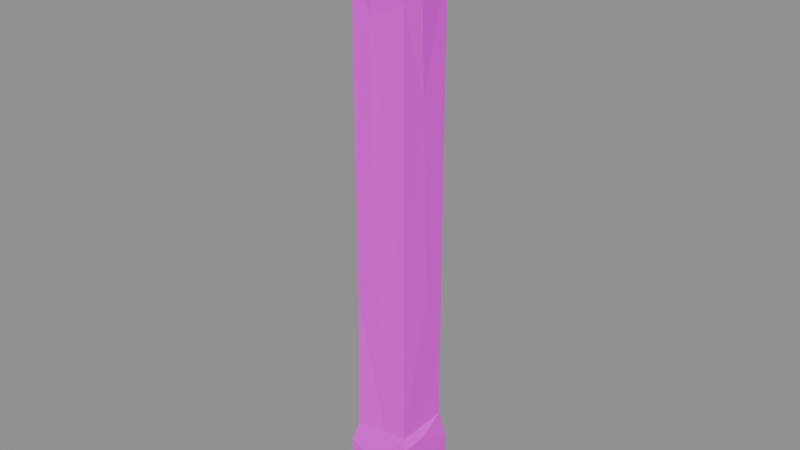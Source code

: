 # Source: wall.stone.cross_tall.blend  (saved by Blender 5.2.45; exported with 4.5.12 LTS)
import bpy
from mathutils import Matrix  # noqa: F401  (used for matrix-valued properties, if any)

bpy.ops.wm.read_factory_settings(use_empty=True)
scene = bpy.context.scene
scene.name = 'Scene'

# ---- images (referenced by path relative to the original .blend; pixels are not part of the script)
import os
ASSET_DIR = os.environ.get("B2B_ASSET_DIR", "")  # directory of the original .blend (textures are referenced by path, not embedded)
HERE = os.path.dirname(os.path.abspath(__file__))  # packed textures are extracted next to this script under _unpacked/

def load_image(name, relpath, width, height, colorspace="sRGB"):
    """Load a texture the original file referenced (path relative to the .blend, or extracted next to this script)."""
    p = next((c for c in (os.path.join(HERE, relpath), os.path.join(ASSET_DIR, relpath)) if relpath and os.path.exists(c)), "")
    if p:
        img = bpy.data.images.load(p, check_existing=True)
        img.name = name
    else:  # same state as the original file: an image datablock whose file is absent (Cycles renders it pink)
        img = bpy.data.images.new(name, width, height)
        img.source = "FILE"
        img.filepath = "//" + (relpath or name)
    img.colorspace_settings.name = colorspace
    return img
img_palette_png = load_image('palette.png', 'palette.png', 1024, 1024, 'sRGB')

# ---- materials (node trees are filled in below, after node groups)
mat_palette = bpy.data.materials.new('palette')

# ---- material node trees
mat_palette.use_nodes = True; mat_palette.node_tree.nodes.clear()
_N = mat_palette.node_tree.nodes; _L = mat_palette.node_tree.links
n0 = _N.new('ShaderNodeBsdfPrincipled'); n0.name = 'Principled BSDF'; n0.location = (-200, 100)
n0.inputs[2].default_value = 0.9
n0.inputs[10].default_value = 0.005
n1 = _N.new('ShaderNodeOutputMaterial'); n1.name = 'Material Output'; n1.location = (200, 100)
n2 = _N.new('ShaderNodeTexImage'); n2.name = 'Image Texture'; n2.location = (0, 0)
n2.image = img_palette_png
n2.interpolation = 'Closest'
_L.new(n0.outputs[0], n1.inputs[0])
_L.new(n2.outputs[0], n0.inputs[0])
n1.is_active_output = True

# ---- meshes
me_cross_tall = bpy.data.meshes.new('cross_tall')
me_cross_tall.from_pydata([(-0.24, -0.2427, 0.02493), (-0.2434, -0.2433, 0.5041), (-0.2434, -0.06357, 0.02859), (-0.25, -0.04842, 0.3637), (-0.2414, -0.1398, 0.6312), (-0.2434, 0.1055, 0.6308), (-0.245, 0.1493, 0.03272), (-0.2321, 0.2259, 0.6314), (-0.2455, 0.2456, 0.1849), (-0.02509, -0.25, 0.3911), (0.06006, -0.2398, 0.03857), (-0.1975, -0.222, 0.6559), (0.05718, 0.1114, 0.0), (-0.1994, -0.2092, 3.972), (-0.2375, -0.2391, 4.16), (-0.0145, -0.2356, 4.124), (-0.2399, -0.02725, 4.362), (-0.2275, -0.233, 4.464), (-0.2387, 0.01173, 4.049), (-0.2017, -0.01487, 0.7037), (-0.2155, 0.1134, 3.992), (-0.2034, 0.2068, 3.992), (-0.2369, 0.2339, 4.151), (-0.07491, 0.2477, 0.03578), (-0.2323, 0.2337, 4.459), (-0.07478, 0.2426, 4.379), (-0.003764, 0.25, 0.4999), (0.04284, -0.02028, 4.5), (-0.2084, -0.07335, 3.989), (-0.1466, 0.2376, 4.035), (0.06177, -0.2378, 4.465), (0.02871, -0.2059, 0.6829), (-0.1996, -0.2024, 1.697), (-0.2067, 0.03165, 1.191), (-0.02703, -0.2062, 1.902), (-0.2045, -0.02894, 2.33), (-0.2022, -0.2027, 3.466), (-0.2078, 0.09011, 3.729), (-0.05702, -0.2072, 3.704), (-0.2038, 0.04952, 2.974), (-0.2021, 0.1988, 2.335), (-0.2035, 0.1961, 3.319), (-0.1981, 0.2044, 0.706), (0.01783, 0.2086, 1.272), (-0.0001081, 0.2098, 3.511), (0.01278, 0.2052, 0.6814), (0.01351, 0.2143, 3.993), (0.1958, 0.2083, 2.991), (0.1083, 0.2463, 4.133), (0.2056, -0.2107, 3.825), (0.2003, -0.2002, 1.74), (0.2169, -0.242, 4.238), (0.2218, 0.239, 4.442), (0.203, 0.2073, 3.992), (0.2033, -0.2029, 0.694), (0.2011, 0.2091, 0.6946), (0.2008, 0.2045, 1.233), (0.2054, 0.03942, 1.757), (0.2048, -0.01721, 3.207), (0.244, -0.03483, 0.03453), (0.2336, -0.07781, 4.146), (0.2004, -0.02226, 0.6851), (0.2387, -0.02832, 0.6255), (0.2381, 0.1162, 4.458), (0.2355, 0.2486, 0.4781), (0.244, -0.2401, 0.1984), (0.2377, -0.2007, 4.455), (0.2357, 0.2309, 4.152), (0.242, -0.2438, 0.6199), (0.25, -0.05085, 0.3215), (0.2438, 0.2372, 0.06112)], [], [(0, 1, 2), (2, 1, 3), (1, 4, 3), (3, 5, 7), (6, 3, 8), (8, 3, 7), (0, 10, 9), (0, 9, 1), (1, 9, 11), (0, 2, 12), (0, 12, 10), (14, 13, 15), (13, 14, 18), (14, 15, 17), (14, 17, 16), (1, 11, 4), (14, 16, 18), (4, 19, 3), (3, 6, 2), (5, 3, 19), (6, 12, 2), (20, 18, 21), (12, 6, 23), (18, 16, 22), (6, 8, 23), (18, 22, 21), (22, 16, 24), (22, 24, 25), (8, 26, 23), (8, 7, 26), (18, 28, 13), (17, 27, 16), (28, 18, 20), (16, 27, 24), (21, 22, 29), (22, 25, 29), (17, 15, 30), (11, 19, 4), (32, 11, 31), (32, 19, 11), (19, 32, 33), (32, 31, 34), (36, 32, 34), (36, 34, 38), (36, 38, 13), (36, 13, 28), (33, 32, 35), (32, 36, 35), (35, 36, 37), (36, 28, 37), (35, 37, 39), (37, 28, 20), (39, 37, 41), (5, 19, 7), (33, 42, 19), (33, 40, 42), (33, 35, 40), (35, 39, 40), (40, 39, 41), (37, 20, 41), (7, 19, 42), (42, 40, 43), (40, 41, 44), (41, 21, 44), (41, 20, 21), (42, 45, 7), (45, 26, 7), (27, 25, 24), (21, 29, 46), (17, 30, 27), (13, 38, 15), (43, 45, 42), (11, 9, 31), (44, 21, 46), (41, 21, 46), (41, 46, 44), (25, 48, 29), (40, 44, 47), (46, 29, 48), (44, 46, 47), (43, 40, 47), (38, 49, 15), (15, 51, 30), (27, 52, 25), (34, 54, 50), (45, 43, 55), (43, 47, 56), (46, 48, 53), (48, 25, 52), (34, 31, 54), (38, 34, 50), (38, 50, 49), (45, 55, 26), (43, 56, 55), (47, 46, 53), (9, 54, 31), (50, 58, 49), (54, 61, 57), (54, 57, 50), (57, 58, 50), (54, 62, 61), (58, 60, 49), (58, 53, 60), (61, 55, 56), (61, 56, 57), (57, 56, 47), (57, 47, 58), (58, 47, 53), (44, 53, 47), (44, 46, 53), (53, 48, 67), (15, 49, 51), (30, 51, 66), (30, 66, 27), (27, 63, 52), (52, 67, 48), (10, 65, 9), (9, 65, 68), (65, 10, 59), (9, 68, 54), (54, 68, 62), (49, 60, 51), (51, 60, 66), (10, 12, 59), (66, 63, 27), (66, 60, 63), (60, 67, 63), (61, 62, 55), (62, 64, 55), (12, 70, 59), (60, 53, 67), (67, 52, 63), (12, 23, 70), (55, 64, 26), (23, 26, 70), (26, 64, 70), (65, 69, 68), (69, 62, 68), (59, 69, 65), (59, 70, 69), (70, 64, 69), (69, 64, 62)])
_uv = me_cross_tall.uv_layers.new(name='UVMap')
_uv.uv.foreach_set('vector', [0.5625, 0.9444, 0.5625, 0.9444, 0.5625, 0.9444, 0.5625, 0.9444, 0.5625, 0.9444, 0.5625, 0.9444, 0.5625, 0.9444, 0.5625, 0.9444, 0.5625, 0.9444, 0.6875, 0.9444, 0.6875, 0.9444, 0.6875, 0.9444, 0.5625, 0.9444, 0.5625, 0.9444, 0.5625, 0.9444, 0.6875, 0.9444, 0.6875, 0.9444, 0.6875, 0.9444, 0.5625, 0.9444, 0.5625, 0.9444, 0.5625, 0.9444, 0.5625, 0.9444, 0.5625, 0.9444, 0.5625, 0.9444, 0.5625, 0.9444, 0.5625, 0.9444, 0.5625, 0.9444, 0.5625, 0.9444, 0.5625, 0.9444, 0.5625, 0.9444, 0.5625, 0.9444, 0.5625, 0.9444, 0.5625, 0.9444, 0.4375, 0.9444, 0.4375, 0.9444, 0.4375, 0.9444, 0.4375, 0.9444, 0.4375, 0.9444, 0.4375, 0.9444, 0.5625, 0.9444, 0.5625, 0.9444, 0.5625, 0.9444, 0.5625, 0.9444, 0.5625, 0.9444, 0.5625, 0.9444, 0.5625, 0.9444, 0.5625, 0.9444, 0.5625, 0.9444, 0.4375, 0.9444, 0.4375, 0.9444, 0.4375, 0.9444, 0.5625, 0.9444, 0.5625, 0.9444, 0.5625, 0.9444, 0.5625, 0.9444, 0.5625, 0.9444, 0.5625, 0.9444, 0.6875, 0.9444, 0.6875, 0.9444, 0.6875, 0.9444, 0.5625, 0.9444, 0.5625, 0.9444, 0.5625, 0.9444, 0.5625, 0.9444, 0.5625, 0.9444, 0.5625, 0.9444, 0.5625, 0.9444, 0.5625, 0.9444, 0.5625, 0.9444, 0.5625, 0.9444, 0.5625, 0.9444, 0.5625, 0.9444, 0.5625, 0.9444, 0.5625, 0.9444, 0.5625, 0.9444, 0.5625, 0.9444, 0.5625, 0.9444, 0.5625, 0.9444, 0.5625, 0.9444, 0.5625, 0.9444, 0.5625, 0.9444, 0.5625, 0.9444, 0.5625, 0.9444, 0.5625, 0.9444, 0.5625, 0.9444, 0.5625, 0.9444, 0.5625, 0.9444, 0.6875, 0.9444, 0.6875, 0.9444, 0.6875, 0.9444, 0.4375, 0.9444, 0.4375, 0.9444, 0.4375, 0.9444, 0.4375, 0.9444, 0.4375, 0.9444, 0.4375, 0.9444, 0.5625, 0.9444, 0.5625, 0.9444, 0.5625, 0.9444, 0.4375, 0.9444, 0.4375, 0.9444, 0.4375, 0.9444, 0.5625, 0.9444, 0.5625, 0.9444, 0.5625, 0.9444, 0.5625, 0.9444, 0.5625, 0.9444, 0.5625, 0.9444, 0.5625, 0.9444, 0.5625, 0.9444, 0.5625, 0.9444, 0.5625, 0.9444, 0.5625, 0.9444, 0.5625, 0.9444, 0.4375, 0.9444, 0.4375, 0.9444, 0.4375, 0.9444, 0.4375, 0.9444, 0.4375, 0.9444, 0.4375, 0.9444, 0.5625, 0.9444, 0.5625, 0.9444, 0.5625, 0.9444, 0.4375, 0.9444, 0.4375, 0.9444, 0.4375, 0.9444, 0.5625, 0.9444, 0.5625, 0.9444, 0.5625, 0.9444, 0.5625, 0.9444, 0.5625, 0.9444, 0.5625, 0.9444, 0.6875, 0.9444, 0.6875, 0.9444, 0.6875, 0.9444, 0.6875, 0.9444, 0.6875, 0.9444, 0.6875, 0.9444, 0.4375, 0.9444, 0.4375, 0.9444, 0.4375, 0.9444, 0.4375, 0.9444, 0.4375, 0.9444, 0.4375, 0.9444, 0.5625, 0.9444, 0.5625, 0.9444, 0.5625, 0.9444, 0.6875, 0.9444, 0.6875, 0.9444, 0.6875, 0.9444, 0.4375, 0.9444, 0.4375, 0.9444, 0.4375, 0.9444, 0.5625, 0.9444, 0.5625, 0.9444, 0.5625, 0.9444, 0.5625, 0.9444, 0.5625, 0.9444, 0.5625, 0.9444, 0.6875, 0.9444, 0.6875, 0.9444, 0.6875, 0.9444, 0.5625, 0.9444, 0.5625, 0.9444, 0.5625, 0.9444, 0.5625, 0.9444, 0.5625, 0.9444, 0.5625, 0.9444, 0.5625, 0.9444, 0.5625, 0.9444, 0.5625, 0.9444, 0.5625, 0.9444, 0.5625, 0.9444, 0.5625, 0.9444, 0.4375, 0.9444, 0.4375, 0.9444, 0.4375, 0.9444, 0.5625, 0.9444, 0.5625, 0.9444, 0.5625, 0.9444, 0.6875, 0.9444, 0.6875, 0.9444, 0.6875, 0.9444, 0.5625, 0.9444, 0.5625, 0.9444, 0.5625, 0.9444, 0.4375, 0.9444, 0.4375, 0.9444, 0.4375, 0.9444, 0.5625, 0.9444, 0.5625, 0.9444, 0.5625, 0.9444, 0.5625, 0.9444, 0.5625, 0.9444, 0.5625, 0.9444, 0.6875, 0.9444, 0.6875, 0.9444, 0.6875, 0.9444, 0.6875, 0.9444, 0.6875, 0.9444, 0.6875, 0.9444, 0.5625, 0.9444, 0.5625, 0.9444, 0.5625, 0.9444, 0.5625, 0.9444, 0.5625, 0.9444, 0.5625, 0.9444, 0.4375, 0.9444, 0.4375, 0.9444, 0.4375, 0.9444, 0.4375, 0.9444, 0.4375, 0.9444, 0.4375, 0.9444, 0.5625, 0.9444, 0.5625, 0.9444, 0.5625, 0.9444, 0.5625, 0.9444, 0.5625, 0.9444, 0.5625, 0.9444, 0.5625, 0.9444, 0.5625, 0.9444, 0.5625, 0.9444, 0.5625, 0.9444, 0.5625, 0.9444, 0.5625, 0.9444, 0.5625, 0.9444, 0.5625, 0.9444, 0.5625, 0.9444, 0.5625, 0.9444, 0.5625, 0.9444, 0.5625, 0.9444, 0.4375, 0.9444, 0.4375, 0.9444, 0.4375, 0.9444, 0.5625, 0.9444, 0.5625, 0.9444, 0.5625, 0.9444, 0.4375, 0.9444, 0.4375, 0.9444, 0.4375, 0.9444, 0.4375, 0.9444, 0.4375, 0.9444, 0.4375, 0.9444, 0.4375, 0.9444, 0.4375, 0.9444, 0.4375, 0.9444, 0.5625, 0.9444, 0.5625, 0.9444, 0.5625, 0.9444, 0.4375, 0.9444, 0.4375, 0.9444, 0.4375, 0.9444, 0.5625, 0.9444, 0.5625, 0.9444, 0.5625, 0.9444, 0.6875, 0.9444, 0.6875, 0.9444, 0.6875, 0.9444, 0.4375, 0.9444, 0.4375, 0.9444, 0.4375, 0.9444, 0.5625, 0.9444, 0.5625, 0.9444, 0.5625, 0.9444, 0.4375, 0.9444, 0.4375, 0.9444, 0.4375, 0.9444, 0.5625, 0.9444, 0.5625, 0.9444, 0.5625, 0.9444, 0.5625, 0.9444, 0.5625, 0.9444, 0.5625, 0.9444, 0.5625, 0.9444, 0.5625, 0.9444, 0.5625, 0.9444, 0.6875, 0.9444, 0.6875, 0.9444, 0.6875, 0.9444, 0.5625, 0.9444, 0.5625, 0.9444, 0.5625, 0.9444, 0.6875, 0.9444, 0.6875, 0.9444, 0.6875, 0.9444, 0.5625, 0.9444, 0.5625, 0.9444, 0.5625, 0.9444, 0.5625, 0.9444, 0.5625, 0.9444, 0.5625, 0.9444, 0.5625, 0.9444, 0.5625, 0.9444, 0.5625, 0.9444, 0.5625, 0.9444, 0.5625, 0.9444, 0.5625, 0.9444, 0.5625, 0.9444, 0.5625, 0.9444, 0.5625, 0.9444, 0.5625, 0.9444, 0.5625, 0.9444, 0.5625, 0.9444, 0.6875, 0.9444, 0.6875, 0.9444, 0.6875, 0.9444, 0.6875, 0.9444, 0.6875, 0.9444, 0.6875, 0.9444, 0.6875, 0.9444, 0.6875, 0.9444, 0.6875, 0.9444, 0.5625, 0.9444, 0.5625, 0.9444, 0.5625, 0.9444, 0.4375, 0.9444, 0.4375, 0.9444, 0.4375, 0.9444, 0.5625, 0.9444, 0.5625, 0.9444, 0.5625, 0.9444, 0.4375, 0.9444, 0.4375, 0.9444, 0.4375, 0.9444, 0.4375, 0.9444, 0.4375, 0.9444, 0.4375, 0.9444, 0.6875, 0.9444, 0.6875, 0.9444, 0.6875, 0.9444, 0.5625, 0.9444, 0.5625, 0.9444, 0.5625, 0.9444, 0.4375, 0.9444, 0.4375, 0.9444, 0.4375, 0.9444, 0.5625, 0.9444, 0.5625, 0.9444, 0.5625, 0.9444, 0.3125, 0.9444, 0.3125, 0.9444, 0.3125, 0.9444, 0.4375, 0.9444, 0.4375, 0.9444, 0.4375, 0.9444, 0.4375, 0.9444, 0.4375, 0.9444, 0.4375, 0.9444, 0.6875, 0.9444, 0.6875, 0.9444, 0.6875, 0.9444, 0.5625, 0.9444, 0.5625, 0.9444, 0.5625, 0.9444, 0.6875, 0.9444, 0.6875, 0.9444, 0.6875, 0.9444, 0.5625, 0.9444, 0.5625, 0.9444, 0.5625, 0.9444, 0.5625, 0.9444, 0.5625, 0.9444, 0.5625, 0.9444, 0.4375, 0.9444, 0.4375, 0.9444, 0.4375, 0.9444, 0.5625, 0.9444, 0.5625, 0.9444, 0.5625, 0.9444, 0.6875, 0.9444, 0.6875, 0.9444, 0.6875, 0.9444, 0.3125, 0.9444, 0.3125, 0.9444, 0.3125, 0.9444, 0.5625, 0.9444, 0.5625, 0.9444, 0.5625, 0.9444, 0.4375, 0.9444, 0.4375, 0.9444, 0.4375, 0.9444, 0.6875, 0.9444, 0.6875, 0.9444, 0.6875, 0.9444, 0.6875, 0.9444, 0.6875, 0.9444, 0.6875, 0.9444, 0.6875, 0.9444, 0.6875, 0.9444, 0.6875, 0.9444, 0.5625, 0.9444, 0.5625, 0.9444, 0.5625, 0.9444, 0.4375, 0.9444, 0.4375, 0.9444, 0.4375, 0.9444, 0.6875, 0.9444, 0.6875, 0.9444, 0.6875, 0.9444, 0.6875, 0.9444, 0.6875, 0.9444, 0.6875, 0.9444, 0.6875, 0.9444, 0.6875, 0.9444, 0.6875, 0.9444, 0.6875, 0.9444, 0.6875, 0.9444, 0.6875, 0.9444, 0.5625, 0.9444, 0.5625, 0.9444, 0.5625, 0.9444, 0.5625, 0.9444, 0.5625, 0.9444, 0.5625, 0.9444, 0.6875, 0.9444, 0.6875, 0.9444, 0.6875, 0.9444, 0.6875, 0.9444, 0.6875, 0.9444, 0.6875, 0.9444, 0.6875, 0.9444, 0.6875, 0.9444, 0.6875, 0.9444, 0.6875, 0.9444, 0.6875, 0.9444, 0.6875, 0.9444])
me_cross_tall.materials.append(mat_palette)
me_cross_tall.update()

# ---- objects
ob_cross_tall = bpy.data.objects.new('cross_tall', me_cross_tall)

# ---- transforms, parenting, visibility, modifiers, constraints
ob_cross_tall.location = (0.0, -0.0, 0.0)

# ---- collection membership
scene.collection.objects.link(ob_cross_tall)

# ---- scene / render settings (as saved in the file)
scene.frame_start = 1; scene.frame_end = 250; scene.frame_set(1)
scene.render.engine = 'BLENDER_EEVEE_NEXT'
scene.render.bake_bias = 0.0
scene.render.bake_samples = 0
scene.render.compositor_device = 'GPU'
scene.eevee.use_volume_custom_range = False
scene.eevee.fast_gi_thickness_near = 0.1
scene.eevee.fast_gi_thickness_far = 0.0
scene.eevee.ray_tracing_options.screen_trace_thickness = 0.1
bpy.context.view_layer.update()

# ---- added for rendering (the .blend has no active camera and no usable light): camera, sun + grey world if the file has none
cam_auto = bpy.data.cameras.new('AutoCamera')
cam_auto.lens = 50.0
cam_auto.sensor_width = 36.0
cam_auto.clip_end = 1000.0
ob_auto_camera = bpy.data.objects.new('AutoCamera', cam_auto)
scene.collection.objects.link(ob_auto_camera)
ob_auto_camera.location = (4.2146, -5.05752, 5.62168)
ob_auto_camera.rotation_euler = (1.09748, -7.21219e-08, 0.694738)
scene.camera = ob_auto_camera
light_auto_sun = bpy.data.lights.new('AutoSun', 'SUN')
light_auto_sun.energy = 3.0
light_auto_sun.angle = 0.0523599
ob_auto_sun = bpy.data.objects.new('AutoSun', light_auto_sun)
scene.collection.objects.link(ob_auto_sun)
ob_auto_sun.rotation_euler = (0.872665, 0.174533, 0.523599)
if scene.world is None:
    world_auto = bpy.data.worlds.new('AutoWorld')
    world_auto.color = (0.3, 0.3, 0.3)
    scene.world = world_auto
bpy.context.view_layer.update()
